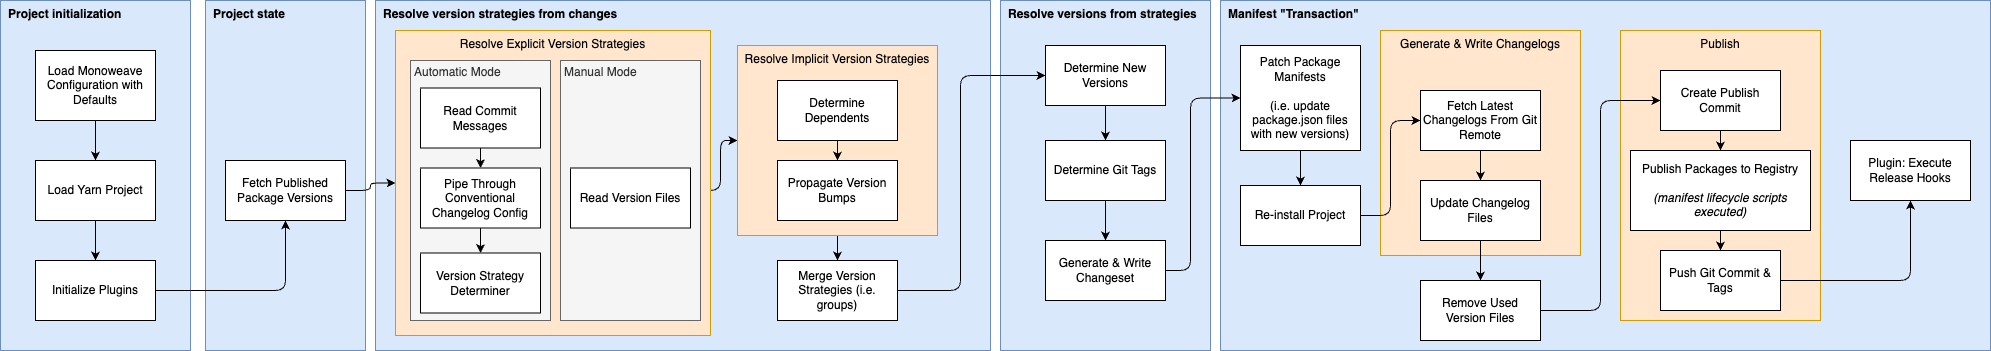

The diagram above was exported from draw.io. Its source (the exported page's mxGraphModel, read from the mxfile embedded in the PNG):
<mxGraphModel dx="703" dy="691" grid="1" gridSize="10" guides="1" tooltips="1" connect="1" arrows="1" fold="1" page="1" pageScale="1" pageWidth="2000" pageHeight="1400" math="0" shadow="0">
  <root>
    <mxCell id="0" />
    <mxCell id="1" parent="0" />
    <mxCell id="0-BeP1yOpfPGf2DisQgn-61" value="Manifest &quot;Transaction&quot;" style="rounded=0;whiteSpace=wrap;html=1;align=left;verticalAlign=top;fontStyle=1;spacingLeft=6;fillColor=#dae8fc;strokeColor=#6c8ebf;" parent="1" vertex="1">
      <mxGeometry x="1260" y="40" width="770" height="350" as="geometry" />
    </mxCell>
    <mxCell id="0-BeP1yOpfPGf2DisQgn-63" value="Publish" style="whiteSpace=wrap;html=1;rounded=0;verticalAlign=top;fillColor=#ffe6cc;strokeColor=#d79b00;" parent="1" vertex="1">
      <mxGeometry x="1660" y="70" width="200" height="290" as="geometry" />
    </mxCell>
    <mxCell id="0-BeP1yOpfPGf2DisQgn-62" value="Generate &amp;amp; Write Changelogs" style="whiteSpace=wrap;html=1;rounded=0;verticalAlign=top;fillColor=#ffe6cc;strokeColor=#d79b00;" parent="1" vertex="1">
      <mxGeometry x="1420" y="70" width="200" height="225" as="geometry" />
    </mxCell>
    <mxCell id="0-BeP1yOpfPGf2DisQgn-59" value="Resolve versions from strategies" style="rounded=0;whiteSpace=wrap;html=1;align=left;verticalAlign=top;fontStyle=1;spacingLeft=6;fillColor=#dae8fc;strokeColor=#6c8ebf;" parent="1" vertex="1">
      <mxGeometry x="1040" y="40" width="210" height="350" as="geometry" />
    </mxCell>
    <mxCell id="0-BeP1yOpfPGf2DisQgn-44" value="Resolve version strategies from changes" style="rounded=0;whiteSpace=wrap;html=1;align=left;verticalAlign=top;fontStyle=1;spacingLeft=6;fillColor=#dae8fc;strokeColor=#6c8ebf;" parent="1" vertex="1">
      <mxGeometry x="415" y="40" width="615" height="350" as="geometry" />
    </mxCell>
    <mxCell id="0-BeP1yOpfPGf2DisQgn-43" value="Project state" style="rounded=0;whiteSpace=wrap;html=1;align=left;verticalAlign=top;fontStyle=1;spacingLeft=6;fillColor=#dae8fc;strokeColor=#6c8ebf;" parent="1" vertex="1">
      <mxGeometry x="245" y="40" width="160" height="350" as="geometry" />
    </mxCell>
    <mxCell id="0-BeP1yOpfPGf2DisQgn-42" value="Project initialization" style="rounded=0;whiteSpace=wrap;html=1;align=left;verticalAlign=top;fontStyle=1;spacingLeft=6;fillColor=#dae8fc;strokeColor=#6c8ebf;" parent="1" vertex="1">
      <mxGeometry x="40" y="40" width="190" height="350" as="geometry" />
    </mxCell>
    <mxCell id="0-BeP1yOpfPGf2DisQgn-7" value="" style="edgeStyle=orthogonalEdgeStyle;rounded=0;orthogonalLoop=1;jettySize=auto;html=1;" parent="1" source="0-BeP1yOpfPGf2DisQgn-5" target="0-BeP1yOpfPGf2DisQgn-6" edge="1">
      <mxGeometry relative="1" as="geometry" />
    </mxCell>
    <mxCell id="0-BeP1yOpfPGf2DisQgn-5" value="Load Monoweave Configuration with Defaults" style="rounded=0;whiteSpace=wrap;html=1;" parent="1" vertex="1">
      <mxGeometry x="75" y="90" width="120" height="70" as="geometry" />
    </mxCell>
    <mxCell id="0-BeP1yOpfPGf2DisQgn-9" value="" style="edgeStyle=orthogonalEdgeStyle;rounded=0;orthogonalLoop=1;jettySize=auto;html=1;" parent="1" source="0-BeP1yOpfPGf2DisQgn-6" target="0-BeP1yOpfPGf2DisQgn-8" edge="1">
      <mxGeometry relative="1" as="geometry" />
    </mxCell>
    <mxCell id="0-BeP1yOpfPGf2DisQgn-6" value="Load Yarn Project&lt;br&gt;" style="whiteSpace=wrap;html=1;rounded=0;" parent="1" vertex="1">
      <mxGeometry x="75" y="200" width="120" height="60" as="geometry" />
    </mxCell>
    <mxCell id="0-BeP1yOpfPGf2DisQgn-11" value="" style="edgeStyle=orthogonalEdgeStyle;rounded=1;orthogonalLoop=1;jettySize=auto;html=1;" parent="1" source="0-BeP1yOpfPGf2DisQgn-8" target="0-BeP1yOpfPGf2DisQgn-10" edge="1">
      <mxGeometry relative="1" as="geometry" />
    </mxCell>
    <mxCell id="0-BeP1yOpfPGf2DisQgn-8" value="Initialize Plugins" style="whiteSpace=wrap;html=1;rounded=0;" parent="1" vertex="1">
      <mxGeometry x="75" y="300" width="120" height="60" as="geometry" />
    </mxCell>
    <mxCell id="0-BeP1yOpfPGf2DisQgn-52" style="edgeStyle=orthogonalEdgeStyle;rounded=1;orthogonalLoop=1;jettySize=auto;html=1;exitX=1;exitY=0.5;exitDx=0;exitDy=0;entryX=0;entryY=0.5;entryDx=0;entryDy=0;" parent="1" source="0-BeP1yOpfPGf2DisQgn-10" target="0-BeP1yOpfPGf2DisQgn-45" edge="1">
      <mxGeometry relative="1" as="geometry" />
    </mxCell>
    <mxCell id="0-BeP1yOpfPGf2DisQgn-10" value="Fetch Published Package Versions" style="whiteSpace=wrap;html=1;rounded=0;" parent="1" vertex="1">
      <mxGeometry x="265" y="200" width="120" height="60" as="geometry" />
    </mxCell>
    <mxCell id="0-BeP1yOpfPGf2DisQgn-67" style="edgeStyle=orthogonalEdgeStyle;rounded=1;orthogonalLoop=1;jettySize=auto;html=1;exitX=1;exitY=0.5;exitDx=0;exitDy=0;entryX=0;entryY=0.5;entryDx=0;entryDy=0;" parent="1" source="0-BeP1yOpfPGf2DisQgn-16" target="0-BeP1yOpfPGf2DisQgn-18" edge="1">
      <mxGeometry relative="1" as="geometry">
        <Array as="points">
          <mxPoint x="1000" y="330" />
          <mxPoint x="1000" y="115" />
        </Array>
      </mxGeometry>
    </mxCell>
    <mxCell id="0-BeP1yOpfPGf2DisQgn-16" value="Merge Version Strategies (i.e. groups)" style="whiteSpace=wrap;html=1;rounded=0;" parent="1" vertex="1">
      <mxGeometry x="817" y="300" width="120" height="60" as="geometry" />
    </mxCell>
    <mxCell id="7" value="" style="edgeStyle=none;html=1;" edge="1" parent="1" source="0-BeP1yOpfPGf2DisQgn-18" target="6">
      <mxGeometry relative="1" as="geometry" />
    </mxCell>
    <mxCell id="0-BeP1yOpfPGf2DisQgn-18" value="Determine New Versions" style="whiteSpace=wrap;html=1;rounded=0;" parent="1" vertex="1">
      <mxGeometry x="1085" y="85" width="120" height="60" as="geometry" />
    </mxCell>
    <mxCell id="0-BeP1yOpfPGf2DisQgn-29" value="" style="edgeStyle=orthogonalEdgeStyle;rounded=0;orthogonalLoop=1;jettySize=auto;html=1;" parent="1" edge="1">
      <mxGeometry relative="1" as="geometry">
        <mxPoint x="2000" y="675" as="sourcePoint" />
      </mxGeometry>
    </mxCell>
    <mxCell id="22" style="edgeStyle=elbowEdgeStyle;rounded=1;html=1;exitX=0.5;exitY=1;exitDx=0;exitDy=0;entryX=0.5;entryY=0;entryDx=0;entryDy=0;" edge="1" parent="1" source="0-BeP1yOpfPGf2DisQgn-30" target="21">
      <mxGeometry relative="1" as="geometry" />
    </mxCell>
    <mxCell id="0-BeP1yOpfPGf2DisQgn-30" value="Update Changelog Files" style="whiteSpace=wrap;html=1;rounded=0;" parent="1" vertex="1">
      <mxGeometry x="1460" y="220" width="120" height="60" as="geometry" />
    </mxCell>
    <mxCell id="0-BeP1yOpfPGf2DisQgn-35" value="" style="edgeStyle=orthogonalEdgeStyle;rounded=0;orthogonalLoop=1;jettySize=auto;html=1;" parent="1" source="0-BeP1yOpfPGf2DisQgn-32" target="0-BeP1yOpfPGf2DisQgn-34" edge="1">
      <mxGeometry relative="1" as="geometry" />
    </mxCell>
    <mxCell id="0-BeP1yOpfPGf2DisQgn-32" value="Create Publish Commit" style="whiteSpace=wrap;html=1;rounded=0;" parent="1" vertex="1">
      <mxGeometry x="1700" y="110" width="120" height="60" as="geometry" />
    </mxCell>
    <mxCell id="0-BeP1yOpfPGf2DisQgn-37" value="" style="edgeStyle=orthogonalEdgeStyle;rounded=0;orthogonalLoop=1;jettySize=auto;html=1;" parent="1" source="0-BeP1yOpfPGf2DisQgn-34" target="0-BeP1yOpfPGf2DisQgn-36" edge="1">
      <mxGeometry relative="1" as="geometry" />
    </mxCell>
    <mxCell id="0-BeP1yOpfPGf2DisQgn-34" value="Publish Packages to Registry&lt;br&gt;&lt;br&gt;&lt;i&gt;(manifest lifecycle scripts executed)&lt;/i&gt;" style="whiteSpace=wrap;html=1;rounded=0;" parent="1" vertex="1">
      <mxGeometry x="1670" y="190" width="180" height="80" as="geometry" />
    </mxCell>
    <mxCell id="0-BeP1yOpfPGf2DisQgn-39" value="" style="edgeStyle=orthogonalEdgeStyle;rounded=1;orthogonalLoop=1;jettySize=auto;html=1;" parent="1" source="0-BeP1yOpfPGf2DisQgn-36" target="0-BeP1yOpfPGf2DisQgn-38" edge="1">
      <mxGeometry relative="1" as="geometry" />
    </mxCell>
    <mxCell id="0-BeP1yOpfPGf2DisQgn-36" value="Push Git Commit &amp;amp; Tags" style="whiteSpace=wrap;html=1;rounded=0;" parent="1" vertex="1">
      <mxGeometry x="1700" y="290" width="120" height="60" as="geometry" />
    </mxCell>
    <mxCell id="0-BeP1yOpfPGf2DisQgn-38" value="Plugin: Execute Release Hooks" style="whiteSpace=wrap;html=1;rounded=0;" parent="1" vertex="1">
      <mxGeometry x="1890" y="180" width="120" height="60" as="geometry" />
    </mxCell>
    <mxCell id="0-BeP1yOpfPGf2DisQgn-56" style="edgeStyle=orthogonalEdgeStyle;rounded=1;orthogonalLoop=1;jettySize=auto;html=1;exitX=1;exitY=0.5;exitDx=0;exitDy=0;entryX=0;entryY=0.5;entryDx=0;entryDy=0;" parent="1" source="0-BeP1yOpfPGf2DisQgn-45" target="0-BeP1yOpfPGf2DisQgn-49" edge="1">
      <mxGeometry relative="1" as="geometry">
        <Array as="points">
          <mxPoint x="720" y="230" />
          <mxPoint x="760" y="230" />
          <mxPoint x="760" y="180" />
        </Array>
      </mxGeometry>
    </mxCell>
    <mxCell id="0-BeP1yOpfPGf2DisQgn-45" value="Resolve Explicit Version Strategies" style="whiteSpace=wrap;html=1;rounded=0;verticalAlign=top;fillColor=#ffe6cc;strokeColor=#d79b00;" parent="1" vertex="1">
      <mxGeometry x="435" y="70" width="315" height="305" as="geometry" />
    </mxCell>
    <mxCell id="5" value="Manual Mode" style="whiteSpace=wrap;html=1;fillColor=#f5f5f5;align=left;verticalAlign=top;spacing=0;spacingLeft=4;fontColor=#333333;strokeColor=#666666;" vertex="1" parent="1">
      <mxGeometry x="600" y="100" width="140" height="260" as="geometry" />
    </mxCell>
    <mxCell id="4" value="Automatic Mode" style="whiteSpace=wrap;html=1;fillColor=#f5f5f5;align=left;verticalAlign=top;spacing=0;spacingLeft=4;fontColor=#333333;strokeColor=#666666;" vertex="1" parent="1">
      <mxGeometry x="450" y="100" width="140" height="260" as="geometry" />
    </mxCell>
    <mxCell id="0-BeP1yOpfPGf2DisQgn-53" style="edgeStyle=orthogonalEdgeStyle;rounded=0;orthogonalLoop=1;jettySize=auto;html=1;exitX=0.5;exitY=1;exitDx=0;exitDy=0;entryX=0.5;entryY=0;entryDx=0;entryDy=0;" parent="1" source="0-BeP1yOpfPGf2DisQgn-46" target="0-BeP1yOpfPGf2DisQgn-47" edge="1">
      <mxGeometry relative="1" as="geometry" />
    </mxCell>
    <mxCell id="0-BeP1yOpfPGf2DisQgn-46" value="Read Commit Messages" style="rounded=0;whiteSpace=wrap;html=1;align=center;" parent="1" vertex="1">
      <mxGeometry x="460" y="127.5" width="120" height="60" as="geometry" />
    </mxCell>
    <mxCell id="0-BeP1yOpfPGf2DisQgn-54" style="edgeStyle=orthogonalEdgeStyle;rounded=0;orthogonalLoop=1;jettySize=auto;html=1;exitX=0.5;exitY=1;exitDx=0;exitDy=0;entryX=0.5;entryY=0;entryDx=0;entryDy=0;" parent="1" source="0-BeP1yOpfPGf2DisQgn-47" target="0-BeP1yOpfPGf2DisQgn-48" edge="1">
      <mxGeometry relative="1" as="geometry" />
    </mxCell>
    <mxCell id="0-BeP1yOpfPGf2DisQgn-47" value="Pipe Through Conventional Changelog Config" style="whiteSpace=wrap;html=1;rounded=0;" parent="1" vertex="1">
      <mxGeometry x="460" y="207.5" width="120" height="60" as="geometry" />
    </mxCell>
    <mxCell id="0-BeP1yOpfPGf2DisQgn-48" value="Version Strategy Determiner" style="whiteSpace=wrap;html=1;rounded=0;" parent="1" vertex="1">
      <mxGeometry x="460" y="292.5" width="120" height="60" as="geometry" />
    </mxCell>
    <mxCell id="0-BeP1yOpfPGf2DisQgn-58" style="edgeStyle=orthogonalEdgeStyle;rounded=0;orthogonalLoop=1;jettySize=auto;html=1;exitX=0.5;exitY=1;exitDx=0;exitDy=0;entryX=0.5;entryY=0;entryDx=0;entryDy=0;" parent="1" source="0-BeP1yOpfPGf2DisQgn-49" target="0-BeP1yOpfPGf2DisQgn-16" edge="1">
      <mxGeometry relative="1" as="geometry" />
    </mxCell>
    <mxCell id="0-BeP1yOpfPGf2DisQgn-49" value="Resolve Implicit Version Strategies" style="whiteSpace=wrap;html=1;rounded=0;verticalAlign=top;fillColor=#ffe6cc;strokeColor=#d79b00;" parent="1" vertex="1">
      <mxGeometry x="777" y="85" width="200" height="190" as="geometry" />
    </mxCell>
    <mxCell id="0-BeP1yOpfPGf2DisQgn-57" style="edgeStyle=orthogonalEdgeStyle;rounded=0;orthogonalLoop=1;jettySize=auto;html=1;exitX=0.5;exitY=1;exitDx=0;exitDy=0;entryX=0.5;entryY=0;entryDx=0;entryDy=0;" parent="1" source="0-BeP1yOpfPGf2DisQgn-50" target="0-BeP1yOpfPGf2DisQgn-51" edge="1">
      <mxGeometry relative="1" as="geometry" />
    </mxCell>
    <mxCell id="0-BeP1yOpfPGf2DisQgn-50" value="Determine Dependents" style="rounded=0;whiteSpace=wrap;html=1;align=center;" parent="1" vertex="1">
      <mxGeometry x="817" y="120" width="120" height="60" as="geometry" />
    </mxCell>
    <mxCell id="0-BeP1yOpfPGf2DisQgn-51" value="Propagate Version Bumps" style="whiteSpace=wrap;html=1;rounded=0;" parent="1" vertex="1">
      <mxGeometry x="817" y="200" width="120" height="60" as="geometry" />
    </mxCell>
    <mxCell id="0-BeP1yOpfPGf2DisQgn-69" style="edgeStyle=orthogonalEdgeStyle;rounded=0;orthogonalLoop=1;jettySize=auto;html=1;exitX=0.5;exitY=1;exitDx=0;exitDy=0;entryX=0.5;entryY=0;entryDx=0;entryDy=0;" parent="1" source="0-BeP1yOpfPGf2DisQgn-68" target="0-BeP1yOpfPGf2DisQgn-30" edge="1">
      <mxGeometry relative="1" as="geometry" />
    </mxCell>
    <mxCell id="0-BeP1yOpfPGf2DisQgn-68" value="Fetch Latest Changelogs From Git Remote" style="whiteSpace=wrap;html=1;rounded=0;" parent="1" vertex="1">
      <mxGeometry x="1460" y="130" width="120" height="60" as="geometry" />
    </mxCell>
    <mxCell id="2" value="Read Version Files" style="whiteSpace=wrap;html=1;rounded=0;" vertex="1" parent="1">
      <mxGeometry x="610" y="207.5" width="120" height="60" as="geometry" />
    </mxCell>
    <mxCell id="10" value="" style="edgeStyle=none;html=1;" edge="1" parent="1" source="6" target="9">
      <mxGeometry relative="1" as="geometry" />
    </mxCell>
    <mxCell id="6" value="Determine Git Tags" style="whiteSpace=wrap;html=1;rounded=0;" vertex="1" parent="1">
      <mxGeometry x="1085" y="180" width="120" height="60" as="geometry" />
    </mxCell>
    <mxCell id="17" style="edgeStyle=orthogonalEdgeStyle;html=1;exitX=1;exitY=0.5;exitDx=0;exitDy=0;entryX=0;entryY=0.5;entryDx=0;entryDy=0;" edge="1" parent="1" source="9" target="15">
      <mxGeometry relative="1" as="geometry">
        <Array as="points">
          <mxPoint x="1230" y="310" />
          <mxPoint x="1230" y="138" />
        </Array>
      </mxGeometry>
    </mxCell>
    <mxCell id="9" value="Generate &amp;amp; Write Changeset" style="whiteSpace=wrap;html=1;rounded=0;" vertex="1" parent="1">
      <mxGeometry x="1085" y="280" width="120" height="60" as="geometry" />
    </mxCell>
    <mxCell id="19" style="edgeStyle=elbowEdgeStyle;rounded=1;html=1;exitX=0.5;exitY=1;exitDx=0;exitDy=0;entryX=0.5;entryY=0;entryDx=0;entryDy=0;" edge="1" parent="1" source="15" target="18">
      <mxGeometry relative="1" as="geometry" />
    </mxCell>
    <mxCell id="15" value="Patch Package Manifests&lt;br&gt;&lt;br&gt;(i.e. update package.json files with new versions)" style="whiteSpace=wrap;html=1;rounded=0;" vertex="1" parent="1">
      <mxGeometry x="1280" y="85" width="120" height="105" as="geometry" />
    </mxCell>
    <mxCell id="20" style="edgeStyle=elbowEdgeStyle;rounded=1;html=1;entryX=0;entryY=0.5;entryDx=0;entryDy=0;" edge="1" parent="1" source="18" target="0-BeP1yOpfPGf2DisQgn-68">
      <mxGeometry relative="1" as="geometry" />
    </mxCell>
    <mxCell id="18" value="Re-install Project" style="whiteSpace=wrap;html=1;rounded=0;" vertex="1" parent="1">
      <mxGeometry x="1280" y="225" width="120" height="60" as="geometry" />
    </mxCell>
    <mxCell id="23" style="edgeStyle=elbowEdgeStyle;rounded=1;html=1;exitX=1;exitY=0.5;exitDx=0;exitDy=0;entryX=0;entryY=0.5;entryDx=0;entryDy=0;" edge="1" parent="1" source="21" target="0-BeP1yOpfPGf2DisQgn-32">
      <mxGeometry relative="1" as="geometry" />
    </mxCell>
    <mxCell id="21" value="Remove Used Version Files" style="whiteSpace=wrap;html=1;rounded=0;" vertex="1" parent="1">
      <mxGeometry x="1460" y="320" width="120" height="60" as="geometry" />
    </mxCell>
  </root>
</mxGraphModel>